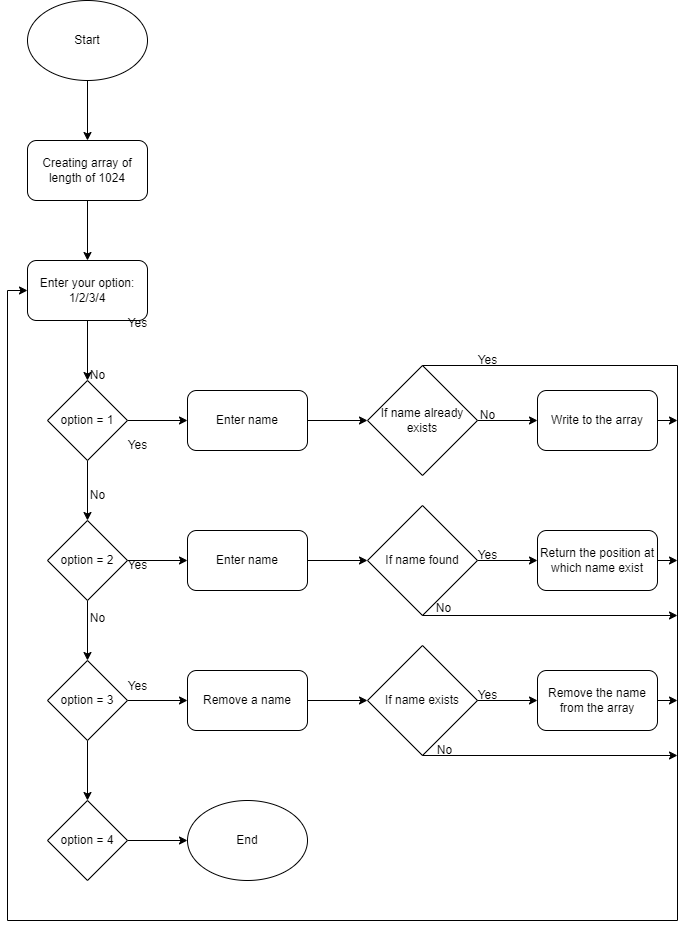

The diagram above was exported from draw.io. Its source (the exported page's mxGraphModel, read from the mxfile embedded in the PNG):
<mxGraphModel dx="1050" dy="541" grid="1" gridSize="10" guides="1" tooltips="1" connect="1" arrows="1" fold="1" page="1" pageScale="1" pageWidth="827" pageHeight="1169" math="0" shadow="0">
  <root>
    <mxCell id="WIyWlLk6GJQsqaUBKTNV-0" />
    <mxCell id="WIyWlLk6GJQsqaUBKTNV-1" parent="WIyWlLk6GJQsqaUBKTNV-0" />
    <mxCell id="ccmojgDWrE5A56o-GsGX-2" style="edgeStyle=orthogonalEdgeStyle;rounded=0;orthogonalLoop=1;jettySize=auto;html=1;entryX=0.5;entryY=0;entryDx=0;entryDy=0;" edge="1" parent="WIyWlLk6GJQsqaUBKTNV-1" source="ccmojgDWrE5A56o-GsGX-0" target="ccmojgDWrE5A56o-GsGX-1">
      <mxGeometry relative="1" as="geometry" />
    </mxCell>
    <mxCell id="ccmojgDWrE5A56o-GsGX-0" value="Start" style="ellipse;whiteSpace=wrap;html=1;" vertex="1" parent="WIyWlLk6GJQsqaUBKTNV-1">
      <mxGeometry x="180" y="40" width="120" height="80" as="geometry" />
    </mxCell>
    <mxCell id="ccmojgDWrE5A56o-GsGX-4" style="edgeStyle=orthogonalEdgeStyle;rounded=0;orthogonalLoop=1;jettySize=auto;html=1;" edge="1" parent="WIyWlLk6GJQsqaUBKTNV-1" source="ccmojgDWrE5A56o-GsGX-1" target="ccmojgDWrE5A56o-GsGX-3">
      <mxGeometry relative="1" as="geometry" />
    </mxCell>
    <mxCell id="ccmojgDWrE5A56o-GsGX-1" value="Creating array of length of 1024" style="rounded=1;whiteSpace=wrap;html=1;" vertex="1" parent="WIyWlLk6GJQsqaUBKTNV-1">
      <mxGeometry x="180" y="180" width="120" height="60" as="geometry" />
    </mxCell>
    <mxCell id="ccmojgDWrE5A56o-GsGX-14" style="edgeStyle=orthogonalEdgeStyle;rounded=0;orthogonalLoop=1;jettySize=auto;html=1;" edge="1" parent="WIyWlLk6GJQsqaUBKTNV-1" source="ccmojgDWrE5A56o-GsGX-3" target="ccmojgDWrE5A56o-GsGX-7">
      <mxGeometry relative="1" as="geometry" />
    </mxCell>
    <mxCell id="ccmojgDWrE5A56o-GsGX-3" value="Enter your option: 1/2/3/4" style="rounded=1;whiteSpace=wrap;html=1;" vertex="1" parent="WIyWlLk6GJQsqaUBKTNV-1">
      <mxGeometry x="180" y="300" width="120" height="60" as="geometry" />
    </mxCell>
    <mxCell id="ccmojgDWrE5A56o-GsGX-17" style="edgeStyle=orthogonalEdgeStyle;rounded=0;orthogonalLoop=1;jettySize=auto;html=1;" edge="1" parent="WIyWlLk6GJQsqaUBKTNV-1" source="ccmojgDWrE5A56o-GsGX-5" target="ccmojgDWrE5A56o-GsGX-8">
      <mxGeometry relative="1" as="geometry" />
    </mxCell>
    <mxCell id="ccmojgDWrE5A56o-GsGX-20" style="edgeStyle=orthogonalEdgeStyle;rounded=0;orthogonalLoop=1;jettySize=auto;html=1;entryX=0;entryY=0.5;entryDx=0;entryDy=0;" edge="1" parent="WIyWlLk6GJQsqaUBKTNV-1" source="ccmojgDWrE5A56o-GsGX-5" target="ccmojgDWrE5A56o-GsGX-11">
      <mxGeometry relative="1" as="geometry" />
    </mxCell>
    <mxCell id="ccmojgDWrE5A56o-GsGX-5" value="option = 3" style="rhombus;whiteSpace=wrap;html=1;" vertex="1" parent="WIyWlLk6GJQsqaUBKTNV-1">
      <mxGeometry x="200" y="700" width="80" height="80" as="geometry" />
    </mxCell>
    <mxCell id="ccmojgDWrE5A56o-GsGX-16" style="edgeStyle=orthogonalEdgeStyle;rounded=0;orthogonalLoop=1;jettySize=auto;html=1;entryX=0.5;entryY=0;entryDx=0;entryDy=0;" edge="1" parent="WIyWlLk6GJQsqaUBKTNV-1" source="ccmojgDWrE5A56o-GsGX-6" target="ccmojgDWrE5A56o-GsGX-5">
      <mxGeometry relative="1" as="geometry" />
    </mxCell>
    <mxCell id="ccmojgDWrE5A56o-GsGX-19" style="edgeStyle=orthogonalEdgeStyle;rounded=0;orthogonalLoop=1;jettySize=auto;html=1;entryX=0;entryY=0.5;entryDx=0;entryDy=0;" edge="1" parent="WIyWlLk6GJQsqaUBKTNV-1" source="ccmojgDWrE5A56o-GsGX-6" target="ccmojgDWrE5A56o-GsGX-10">
      <mxGeometry relative="1" as="geometry" />
    </mxCell>
    <mxCell id="ccmojgDWrE5A56o-GsGX-6" value="option = 2" style="rhombus;whiteSpace=wrap;html=1;" vertex="1" parent="WIyWlLk6GJQsqaUBKTNV-1">
      <mxGeometry x="200" y="560" width="80" height="80" as="geometry" />
    </mxCell>
    <mxCell id="ccmojgDWrE5A56o-GsGX-15" style="edgeStyle=orthogonalEdgeStyle;rounded=0;orthogonalLoop=1;jettySize=auto;html=1;entryX=0.5;entryY=0;entryDx=0;entryDy=0;" edge="1" parent="WIyWlLk6GJQsqaUBKTNV-1" source="ccmojgDWrE5A56o-GsGX-7" target="ccmojgDWrE5A56o-GsGX-6">
      <mxGeometry relative="1" as="geometry" />
    </mxCell>
    <mxCell id="ccmojgDWrE5A56o-GsGX-18" style="edgeStyle=orthogonalEdgeStyle;rounded=0;orthogonalLoop=1;jettySize=auto;html=1;entryX=0;entryY=0.5;entryDx=0;entryDy=0;" edge="1" parent="WIyWlLk6GJQsqaUBKTNV-1" source="ccmojgDWrE5A56o-GsGX-7" target="ccmojgDWrE5A56o-GsGX-9">
      <mxGeometry relative="1" as="geometry" />
    </mxCell>
    <mxCell id="ccmojgDWrE5A56o-GsGX-7" value="option = 1" style="rhombus;whiteSpace=wrap;html=1;" vertex="1" parent="WIyWlLk6GJQsqaUBKTNV-1">
      <mxGeometry x="200" y="420" width="80" height="80" as="geometry" />
    </mxCell>
    <mxCell id="ccmojgDWrE5A56o-GsGX-21" style="edgeStyle=orthogonalEdgeStyle;rounded=0;orthogonalLoop=1;jettySize=auto;html=1;exitX=1;exitY=0.5;exitDx=0;exitDy=0;entryX=0;entryY=0.5;entryDx=0;entryDy=0;" edge="1" parent="WIyWlLk6GJQsqaUBKTNV-1" source="ccmojgDWrE5A56o-GsGX-8" target="ccmojgDWrE5A56o-GsGX-13">
      <mxGeometry relative="1" as="geometry" />
    </mxCell>
    <mxCell id="ccmojgDWrE5A56o-GsGX-8" value="option = 4" style="rhombus;whiteSpace=wrap;html=1;" vertex="1" parent="WIyWlLk6GJQsqaUBKTNV-1">
      <mxGeometry x="200" y="840" width="80" height="80" as="geometry" />
    </mxCell>
    <mxCell id="ccmojgDWrE5A56o-GsGX-55" style="edgeStyle=orthogonalEdgeStyle;rounded=0;orthogonalLoop=1;jettySize=auto;html=1;entryX=0;entryY=0.5;entryDx=0;entryDy=0;" edge="1" parent="WIyWlLk6GJQsqaUBKTNV-1" source="ccmojgDWrE5A56o-GsGX-9" target="ccmojgDWrE5A56o-GsGX-41">
      <mxGeometry relative="1" as="geometry" />
    </mxCell>
    <mxCell id="ccmojgDWrE5A56o-GsGX-9" value="Enter name" style="rounded=1;whiteSpace=wrap;html=1;" vertex="1" parent="WIyWlLk6GJQsqaUBKTNV-1">
      <mxGeometry x="340" y="430" width="120" height="60" as="geometry" />
    </mxCell>
    <mxCell id="ccmojgDWrE5A56o-GsGX-46" style="edgeStyle=orthogonalEdgeStyle;rounded=0;orthogonalLoop=1;jettySize=auto;html=1;entryX=0;entryY=0.5;entryDx=0;entryDy=0;" edge="1" parent="WIyWlLk6GJQsqaUBKTNV-1" source="ccmojgDWrE5A56o-GsGX-10" target="ccmojgDWrE5A56o-GsGX-45">
      <mxGeometry relative="1" as="geometry" />
    </mxCell>
    <mxCell id="ccmojgDWrE5A56o-GsGX-10" value="Enter name" style="rounded=1;whiteSpace=wrap;html=1;" vertex="1" parent="WIyWlLk6GJQsqaUBKTNV-1">
      <mxGeometry x="340" y="570" width="120" height="60" as="geometry" />
    </mxCell>
    <mxCell id="ccmojgDWrE5A56o-GsGX-50" style="edgeStyle=orthogonalEdgeStyle;rounded=0;orthogonalLoop=1;jettySize=auto;html=1;" edge="1" parent="WIyWlLk6GJQsqaUBKTNV-1" source="ccmojgDWrE5A56o-GsGX-11" target="ccmojgDWrE5A56o-GsGX-49">
      <mxGeometry relative="1" as="geometry" />
    </mxCell>
    <mxCell id="ccmojgDWrE5A56o-GsGX-11" value="Remove a name" style="rounded=1;whiteSpace=wrap;html=1;" vertex="1" parent="WIyWlLk6GJQsqaUBKTNV-1">
      <mxGeometry x="340" y="710" width="120" height="60" as="geometry" />
    </mxCell>
    <mxCell id="ccmojgDWrE5A56o-GsGX-13" value="End" style="ellipse;whiteSpace=wrap;html=1;" vertex="1" parent="WIyWlLk6GJQsqaUBKTNV-1">
      <mxGeometry x="340" y="840" width="120" height="80" as="geometry" />
    </mxCell>
    <mxCell id="ccmojgDWrE5A56o-GsGX-24" value="Yes" style="text;html=1;align=center;verticalAlign=middle;resizable=0;points=[];autosize=1;strokeColor=none;fillColor=none;" vertex="1" parent="WIyWlLk6GJQsqaUBKTNV-1">
      <mxGeometry x="270" y="348" width="40" height="30" as="geometry" />
    </mxCell>
    <mxCell id="ccmojgDWrE5A56o-GsGX-25" value="No" style="text;html=1;align=center;verticalAlign=middle;resizable=0;points=[];autosize=1;strokeColor=none;fillColor=none;" vertex="1" parent="WIyWlLk6GJQsqaUBKTNV-1">
      <mxGeometry x="230" y="400" width="40" height="30" as="geometry" />
    </mxCell>
    <mxCell id="ccmojgDWrE5A56o-GsGX-26" value="Yes" style="text;html=1;align=center;verticalAlign=middle;resizable=0;points=[];autosize=1;strokeColor=none;fillColor=none;" vertex="1" parent="WIyWlLk6GJQsqaUBKTNV-1">
      <mxGeometry x="270" y="470" width="40" height="30" as="geometry" />
    </mxCell>
    <mxCell id="ccmojgDWrE5A56o-GsGX-31" value="No" style="text;html=1;align=center;verticalAlign=middle;resizable=0;points=[];autosize=1;strokeColor=none;fillColor=none;" vertex="1" parent="WIyWlLk6GJQsqaUBKTNV-1">
      <mxGeometry x="230" y="520" width="40" height="30" as="geometry" />
    </mxCell>
    <mxCell id="ccmojgDWrE5A56o-GsGX-32" value="Yes" style="text;html=1;align=center;verticalAlign=middle;resizable=0;points=[];autosize=1;strokeColor=none;fillColor=none;" vertex="1" parent="WIyWlLk6GJQsqaUBKTNV-1">
      <mxGeometry x="270" y="590" width="40" height="30" as="geometry" />
    </mxCell>
    <mxCell id="ccmojgDWrE5A56o-GsGX-33" value="Yes" style="text;html=1;align=center;verticalAlign=middle;resizable=0;points=[];autosize=1;strokeColor=none;fillColor=none;" vertex="1" parent="WIyWlLk6GJQsqaUBKTNV-1">
      <mxGeometry x="270" y="711" width="40" height="30" as="geometry" />
    </mxCell>
    <mxCell id="ccmojgDWrE5A56o-GsGX-69" style="edgeStyle=orthogonalEdgeStyle;rounded=0;orthogonalLoop=1;jettySize=auto;html=1;" edge="1" parent="WIyWlLk6GJQsqaUBKTNV-1" source="ccmojgDWrE5A56o-GsGX-34">
      <mxGeometry relative="1" as="geometry">
        <mxPoint x="830" y="460" as="targetPoint" />
      </mxGeometry>
    </mxCell>
    <mxCell id="ccmojgDWrE5A56o-GsGX-34" value="Write to the array" style="rounded=1;whiteSpace=wrap;html=1;" vertex="1" parent="WIyWlLk6GJQsqaUBKTNV-1">
      <mxGeometry x="690" y="430" width="120" height="60" as="geometry" />
    </mxCell>
    <mxCell id="ccmojgDWrE5A56o-GsGX-36" value="No" style="text;html=1;align=center;verticalAlign=middle;resizable=0;points=[];autosize=1;strokeColor=none;fillColor=none;" vertex="1" parent="WIyWlLk6GJQsqaUBKTNV-1">
      <mxGeometry x="230" y="643" width="40" height="30" as="geometry" />
    </mxCell>
    <mxCell id="ccmojgDWrE5A56o-GsGX-37" value="No" style="text;html=1;align=center;verticalAlign=middle;resizable=0;points=[];autosize=1;strokeColor=none;fillColor=none;" vertex="1" parent="WIyWlLk6GJQsqaUBKTNV-1">
      <mxGeometry x="620" y="440" width="40" height="30" as="geometry" />
    </mxCell>
    <mxCell id="ccmojgDWrE5A56o-GsGX-44" style="edgeStyle=orthogonalEdgeStyle;rounded=0;orthogonalLoop=1;jettySize=auto;html=1;entryX=0;entryY=0.5;entryDx=0;entryDy=0;" edge="1" parent="WIyWlLk6GJQsqaUBKTNV-1" source="ccmojgDWrE5A56o-GsGX-41" target="ccmojgDWrE5A56o-GsGX-34">
      <mxGeometry relative="1" as="geometry" />
    </mxCell>
    <mxCell id="ccmojgDWrE5A56o-GsGX-41" value="If name already exists" style="rhombus;whiteSpace=wrap;html=1;" vertex="1" parent="WIyWlLk6GJQsqaUBKTNV-1">
      <mxGeometry x="520" y="405" width="110" height="110" as="geometry" />
    </mxCell>
    <mxCell id="ccmojgDWrE5A56o-GsGX-48" style="edgeStyle=orthogonalEdgeStyle;rounded=0;orthogonalLoop=1;jettySize=auto;html=1;" edge="1" parent="WIyWlLk6GJQsqaUBKTNV-1" source="ccmojgDWrE5A56o-GsGX-45" target="ccmojgDWrE5A56o-GsGX-47">
      <mxGeometry relative="1" as="geometry" />
    </mxCell>
    <mxCell id="ccmojgDWrE5A56o-GsGX-45" value="If name found" style="rhombus;whiteSpace=wrap;html=1;" vertex="1" parent="WIyWlLk6GJQsqaUBKTNV-1">
      <mxGeometry x="520" y="545" width="110" height="110" as="geometry" />
    </mxCell>
    <mxCell id="ccmojgDWrE5A56o-GsGX-70" style="edgeStyle=orthogonalEdgeStyle;rounded=0;orthogonalLoop=1;jettySize=auto;html=1;" edge="1" parent="WIyWlLk6GJQsqaUBKTNV-1" source="ccmojgDWrE5A56o-GsGX-47">
      <mxGeometry relative="1" as="geometry">
        <mxPoint x="830" y="600" as="targetPoint" />
      </mxGeometry>
    </mxCell>
    <mxCell id="ccmojgDWrE5A56o-GsGX-47" value="Return the position at which name exist" style="rounded=1;whiteSpace=wrap;html=1;" vertex="1" parent="WIyWlLk6GJQsqaUBKTNV-1">
      <mxGeometry x="690" y="570" width="120" height="60" as="geometry" />
    </mxCell>
    <mxCell id="ccmojgDWrE5A56o-GsGX-52" style="edgeStyle=orthogonalEdgeStyle;rounded=0;orthogonalLoop=1;jettySize=auto;html=1;entryX=0;entryY=0.5;entryDx=0;entryDy=0;" edge="1" parent="WIyWlLk6GJQsqaUBKTNV-1" source="ccmojgDWrE5A56o-GsGX-49" target="ccmojgDWrE5A56o-GsGX-51">
      <mxGeometry relative="1" as="geometry" />
    </mxCell>
    <mxCell id="ccmojgDWrE5A56o-GsGX-49" value="If name exists" style="rhombus;whiteSpace=wrap;html=1;" vertex="1" parent="WIyWlLk6GJQsqaUBKTNV-1">
      <mxGeometry x="520" y="685" width="110" height="110" as="geometry" />
    </mxCell>
    <mxCell id="ccmojgDWrE5A56o-GsGX-71" style="edgeStyle=orthogonalEdgeStyle;rounded=0;orthogonalLoop=1;jettySize=auto;html=1;" edge="1" parent="WIyWlLk6GJQsqaUBKTNV-1" source="ccmojgDWrE5A56o-GsGX-51">
      <mxGeometry relative="1" as="geometry">
        <mxPoint x="830" y="740" as="targetPoint" />
      </mxGeometry>
    </mxCell>
    <mxCell id="ccmojgDWrE5A56o-GsGX-51" value="Remove the name from the array" style="rounded=1;whiteSpace=wrap;html=1;" vertex="1" parent="WIyWlLk6GJQsqaUBKTNV-1">
      <mxGeometry x="690" y="710" width="120" height="60" as="geometry" />
    </mxCell>
    <mxCell id="ccmojgDWrE5A56o-GsGX-53" value="Yes" style="text;html=1;align=center;verticalAlign=middle;resizable=0;points=[];autosize=1;strokeColor=none;fillColor=none;" vertex="1" parent="WIyWlLk6GJQsqaUBKTNV-1">
      <mxGeometry x="620" y="580" width="40" height="30" as="geometry" />
    </mxCell>
    <mxCell id="ccmojgDWrE5A56o-GsGX-54" value="Yes" style="text;html=1;align=center;verticalAlign=middle;resizable=0;points=[];autosize=1;strokeColor=none;fillColor=none;" vertex="1" parent="WIyWlLk6GJQsqaUBKTNV-1">
      <mxGeometry x="620" y="720" width="40" height="30" as="geometry" />
    </mxCell>
    <mxCell id="ccmojgDWrE5A56o-GsGX-62" value="Yes" style="text;html=1;align=center;verticalAlign=middle;resizable=0;points=[];autosize=1;strokeColor=none;fillColor=none;" vertex="1" parent="WIyWlLk6GJQsqaUBKTNV-1">
      <mxGeometry x="620" y="385" width="40" height="30" as="geometry" />
    </mxCell>
    <mxCell id="ccmojgDWrE5A56o-GsGX-63" value="" style="endArrow=classic;html=1;rounded=0;entryX=0;entryY=0.5;entryDx=0;entryDy=0;exitX=0.5;exitY=0;exitDx=0;exitDy=0;" edge="1" parent="WIyWlLk6GJQsqaUBKTNV-1" source="ccmojgDWrE5A56o-GsGX-41" target="ccmojgDWrE5A56o-GsGX-3">
      <mxGeometry width="50" height="50" relative="1" as="geometry">
        <mxPoint x="680" y="370" as="sourcePoint" />
        <mxPoint x="160" y="330" as="targetPoint" />
        <Array as="points">
          <mxPoint x="830" y="405" />
          <mxPoint x="830" y="960" />
          <mxPoint x="160" y="960" />
          <mxPoint x="160" y="330" />
        </Array>
      </mxGeometry>
    </mxCell>
    <mxCell id="ccmojgDWrE5A56o-GsGX-64" value="No" style="text;html=1;align=center;verticalAlign=middle;resizable=0;points=[];autosize=1;strokeColor=none;fillColor=none;" vertex="1" parent="WIyWlLk6GJQsqaUBKTNV-1">
      <mxGeometry x="576" y="633" width="40" height="30" as="geometry" />
    </mxCell>
    <mxCell id="ccmojgDWrE5A56o-GsGX-66" value="" style="endArrow=classic;html=1;rounded=0;exitX=0.5;exitY=1;exitDx=0;exitDy=0;" edge="1" parent="WIyWlLk6GJQsqaUBKTNV-1" source="ccmojgDWrE5A56o-GsGX-49">
      <mxGeometry width="50" height="50" relative="1" as="geometry">
        <mxPoint x="620" y="845" as="sourcePoint" />
        <mxPoint x="830" y="795" as="targetPoint" />
      </mxGeometry>
    </mxCell>
    <mxCell id="ccmojgDWrE5A56o-GsGX-67" value="No" style="text;html=1;align=center;verticalAlign=middle;resizable=0;points=[];autosize=1;strokeColor=none;fillColor=none;" vertex="1" parent="WIyWlLk6GJQsqaUBKTNV-1">
      <mxGeometry x="577" y="775" width="40" height="30" as="geometry" />
    </mxCell>
    <mxCell id="ccmojgDWrE5A56o-GsGX-72" value="" style="endArrow=classic;html=1;rounded=0;exitX=0.5;exitY=1;exitDx=0;exitDy=0;" edge="1" parent="WIyWlLk6GJQsqaUBKTNV-1" source="ccmojgDWrE5A56o-GsGX-45">
      <mxGeometry width="50" height="50" relative="1" as="geometry">
        <mxPoint x="540" y="660" as="sourcePoint" />
        <mxPoint x="830" y="655" as="targetPoint" />
      </mxGeometry>
    </mxCell>
  </root>
</mxGraphModel>